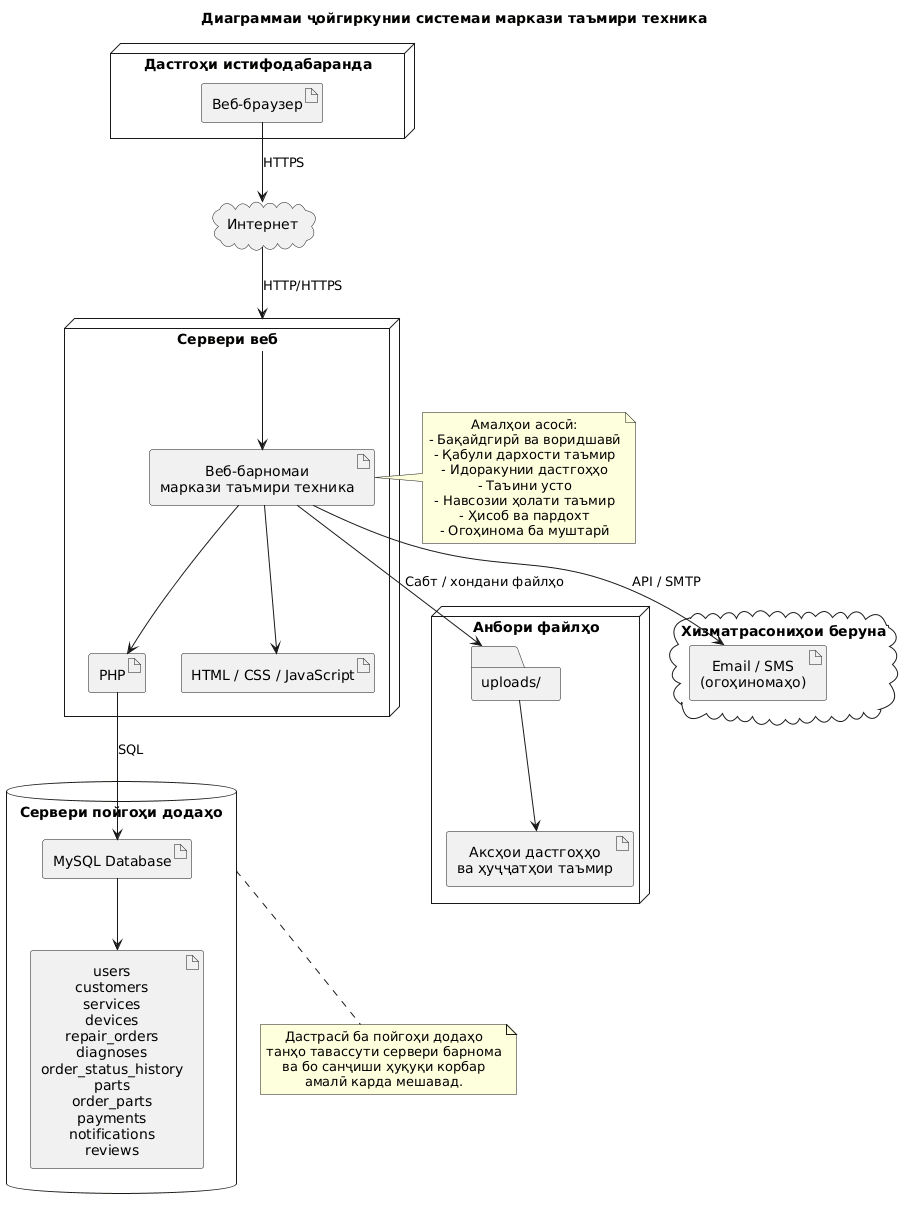

The diagram above was rendered by PlantUML. Its source (embedded in the PNG):
@startuml
title Диаграммаи ҷойгиркунии системаи маркази таъмири техника

skinparam shadowing false
skinparam componentStyle rectangle
skinparam defaultTextAlignment center

node "Дастгоҳи истифодабаранда" as client {
    artifact "Веб-браузер" as browser
}

cloud "Интернет" as internet

node "Сервери веб" as webserver {
    artifact "Веб-барномаи\nмаркази таъмири техника" as app
    artifact "PHP" as php
    artifact "HTML / CSS / JavaScript" as frontend
}

database "Сервери пойгоҳи додаҳо" as dbserver {
    artifact "MySQL Database" as database
    artifact "users\ncustomers\nservices\ndevices\nrepair_orders\ndiagnoses\norder_status_history\nparts\norder_parts\npayments\nnotifications\nreviews" as tables
}

node "Анбори файлҳо" as storage {
    folder "uploads/" as uploads
    artifact "Аксҳои дастгоҳҳо\nва ҳуҷҷатҳои таъмир" as repairfiles
}

cloud "Хизматрасониҳои беруна" as external {
    artifact "Email / SMS\n(огоҳиномаҳо)" as notifications
}

browser --> internet : HTTPS
internet --> webserver : HTTP/HTTPS
webserver --> app
app --> php
app --> frontend
php --> database : SQL
database --> tables
app --> uploads : Сабт / хондани файлҳо
uploads --> repairfiles
app --> notifications : API / SMTP

note right of app
  Амалҳои асосӣ:
  - Бақайдгирӣ ва воридшавӣ
  - Қабули дархости таъмир
  - Идоракунии дастгоҳҳо
  - Таъини усто
  - Навсозии ҳолати таъмир
  - Ҳисоб ва пардохт
  - Огоҳинома ба муштарӣ
end note

note bottom of dbserver
  Дастрасӣ ба пойгоҳи додаҳо
  танҳо тавассути сервери барнома
  ва бо санҷиши ҳуқуқи корбар
  амалӣ карда мешавад.
end note
@enduml